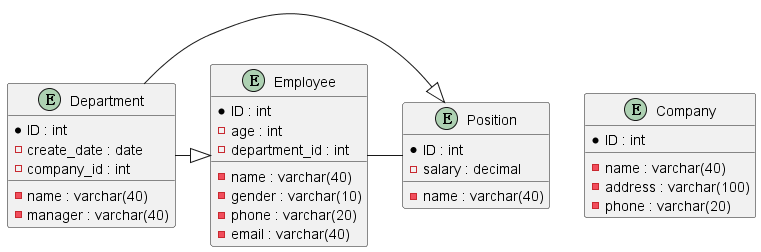

The diagram above was rendered by PlantUML. Its source (embedded in the PNG):
@startuml
entity Company {
    * ID : int
    - name : varchar(40)
    - address : varchar(100)
    - phone : varchar(20)
}

entity Department {
    * ID : int
    - name : varchar(40)
    - manager : varchar(40)
    - create_date : date
    - company_id : int
}

entity Employee {
    * ID : int
    - name : varchar(40)
    - gender : varchar(10)
    - age : int
    - phone : varchar(20)
    - email : varchar(40)
    - department_id : int
}

entity Position {
    * ID : int
    - name : varchar(40)
    - salary : decimal
}

Department -|> Employee
Department -|> Position
Employee - Position
@enduml